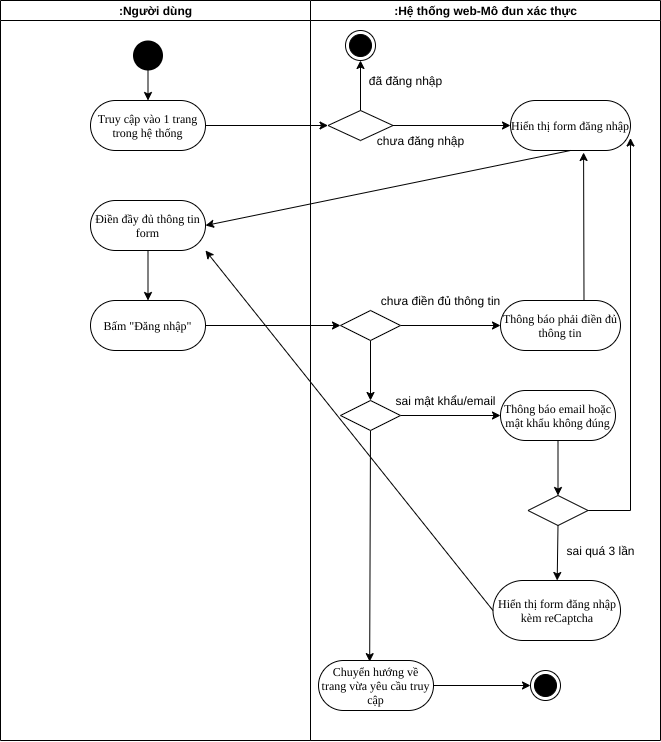

The diagram above was exported from draw.io. Its source (the exported page's mxGraphModel, read from the mxfile embedded in the PNG):
<mxGraphModel dx="1185" dy="718" grid="1" gridSize="10" guides="1" tooltips="1" connect="1" arrows="1" fold="1" page="1" pageScale="1" pageWidth="850" pageHeight="1100" math="0" shadow="0">
  <root>
    <mxCell id="1uPRAGGjLNZwuDJrDoNM-0" />
    <mxCell id="1uPRAGGjLNZwuDJrDoNM-1" parent="1uPRAGGjLNZwuDJrDoNM-0" />
    <mxCell id="1uPRAGGjLNZwuDJrDoNM-14" value=":Người dùng" style="swimlane;html=1;startSize=20;" vertex="1" parent="1uPRAGGjLNZwuDJrDoNM-1">
      <mxGeometry x="50" y="40" width="310" height="740" as="geometry" />
    </mxCell>
    <mxCell id="S7XhCk6Gd9xrzk1V_tkb-5" style="edgeStyle=none;rounded=0;orthogonalLoop=1;jettySize=auto;html=1;exitX=0.5;exitY=1;exitDx=0;exitDy=0;startArrow=none;startFill=0;endArrow=classic;endFill=1;" edge="1" parent="1uPRAGGjLNZwuDJrDoNM-14" source="t8zO0oUWe9EAuFtbRNAQ-1" target="PfygKX7-fkcnWsydr3Oh-0">
      <mxGeometry relative="1" as="geometry" />
    </mxCell>
    <mxCell id="t8zO0oUWe9EAuFtbRNAQ-1" value="" style="ellipse;fillColor=#000000;strokeColor=none;" vertex="1" parent="1uPRAGGjLNZwuDJrDoNM-14">
      <mxGeometry x="132.5" y="40" width="30" height="30" as="geometry" />
    </mxCell>
    <mxCell id="PfygKX7-fkcnWsydr3Oh-0" value="Truy cập vào 1 trang trong hệ thống" style="rounded=1;whiteSpace=wrap;html=1;shadow=0;comic=0;labelBackgroundColor=none;strokeWidth=1;fontFamily=Verdana;fontSize=12;align=center;arcSize=50;" vertex="1" parent="1uPRAGGjLNZwuDJrDoNM-14">
      <mxGeometry x="90" y="100" width="115" height="50" as="geometry" />
    </mxCell>
    <mxCell id="S7XhCk6Gd9xrzk1V_tkb-18" style="edgeStyle=none;rounded=0;orthogonalLoop=1;jettySize=auto;html=1;exitX=0.5;exitY=1;exitDx=0;exitDy=0;startArrow=none;startFill=0;endArrow=classic;endFill=1;" edge="1" parent="1uPRAGGjLNZwuDJrDoNM-14" source="S7XhCk6Gd9xrzk1V_tkb-16" target="S7XhCk6Gd9xrzk1V_tkb-15">
      <mxGeometry relative="1" as="geometry" />
    </mxCell>
    <mxCell id="S7XhCk6Gd9xrzk1V_tkb-16" value="Điền đầy đủ thông tin form" style="rounded=1;whiteSpace=wrap;html=1;shadow=0;comic=0;labelBackgroundColor=none;strokeWidth=1;fontFamily=Verdana;fontSize=12;align=center;arcSize=50;" vertex="1" parent="1uPRAGGjLNZwuDJrDoNM-14">
      <mxGeometry x="90" y="200" width="115" height="50" as="geometry" />
    </mxCell>
    <mxCell id="S7XhCk6Gd9xrzk1V_tkb-15" value="Bấm &quot;Đăng nhập&quot;" style="rounded=1;whiteSpace=wrap;html=1;shadow=0;comic=0;labelBackgroundColor=none;strokeWidth=1;fontFamily=Verdana;fontSize=12;align=center;arcSize=50;" vertex="1" parent="1uPRAGGjLNZwuDJrDoNM-14">
      <mxGeometry x="90" y="300" width="115" height="50" as="geometry" />
    </mxCell>
    <mxCell id="t8zO0oUWe9EAuFtbRNAQ-0" value=":Hệ thống web-Mô đun xác thực" style="swimlane;html=1;startSize=20;" vertex="1" parent="1uPRAGGjLNZwuDJrDoNM-1">
      <mxGeometry x="360" y="40" width="350" height="740" as="geometry" />
    </mxCell>
    <mxCell id="S7XhCk6Gd9xrzk1V_tkb-6" value="Hiển thị form đăng nhập" style="rounded=1;whiteSpace=wrap;html=1;shadow=0;comic=0;labelBackgroundColor=none;strokeWidth=1;fontFamily=Verdana;fontSize=12;align=center;arcSize=50;" vertex="1" parent="t8zO0oUWe9EAuFtbRNAQ-0">
      <mxGeometry x="200" y="100" width="120" height="50" as="geometry" />
    </mxCell>
    <mxCell id="S7XhCk6Gd9xrzk1V_tkb-21" style="edgeStyle=none;rounded=0;orthogonalLoop=1;jettySize=auto;html=1;exitX=1;exitY=0.5;exitDx=0;exitDy=0;entryX=0;entryY=0.5;entryDx=0;entryDy=0;startArrow=none;startFill=0;endArrow=classic;endFill=1;" edge="1" parent="t8zO0oUWe9EAuFtbRNAQ-0" source="S7XhCk6Gd9xrzk1V_tkb-19" target="S7XhCk6Gd9xrzk1V_tkb-14">
      <mxGeometry relative="1" as="geometry" />
    </mxCell>
    <mxCell id="S7XhCk6Gd9xrzk1V_tkb-38" style="edgeStyle=none;rounded=0;orthogonalLoop=1;jettySize=auto;html=1;exitX=0.5;exitY=1;exitDx=0;exitDy=0;entryX=0.5;entryY=0;entryDx=0;entryDy=0;startArrow=none;startFill=0;endArrow=classic;endFill=1;" edge="1" parent="t8zO0oUWe9EAuFtbRNAQ-0" source="S7XhCk6Gd9xrzk1V_tkb-19" target="S7XhCk6Gd9xrzk1V_tkb-37">
      <mxGeometry relative="1" as="geometry" />
    </mxCell>
    <mxCell id="S7XhCk6Gd9xrzk1V_tkb-19" value="" style="rhombus;" vertex="1" parent="t8zO0oUWe9EAuFtbRNAQ-0">
      <mxGeometry x="30" y="310" width="60" height="30" as="geometry" />
    </mxCell>
    <mxCell id="IaLMTgCPK8FmUbElTd0V-0" value="" style="rhombus;" vertex="1" parent="t8zO0oUWe9EAuFtbRNAQ-0">
      <mxGeometry x="17.5" y="110" width="65" height="30" as="geometry" />
    </mxCell>
    <mxCell id="31o7NnsML2-nb_pC2n7V-0" style="edgeStyle=none;rounded=0;orthogonalLoop=1;jettySize=auto;html=1;exitX=1;exitY=0.5;exitDx=0;exitDy=0;entryX=0;entryY=0.5;entryDx=0;entryDy=0;startArrow=none;startFill=0;endArrow=classic;endFill=1;" edge="1" parent="t8zO0oUWe9EAuFtbRNAQ-0" source="IaLMTgCPK8FmUbElTd0V-0" target="S7XhCk6Gd9xrzk1V_tkb-6">
      <mxGeometry relative="1" as="geometry">
        <mxPoint x="125" y="125" as="targetPoint" />
      </mxGeometry>
    </mxCell>
    <mxCell id="S7XhCk6Gd9xrzk1V_tkb-1" style="rounded=0;orthogonalLoop=1;jettySize=auto;html=1;exitX=0.5;exitY=0;exitDx=0;exitDy=0;entryX=0.5;entryY=1;entryDx=0;entryDy=0;startArrow=none;startFill=0;endArrow=classic;endFill=1;" edge="1" parent="t8zO0oUWe9EAuFtbRNAQ-0" source="IaLMTgCPK8FmUbElTd0V-0" target="S7XhCk6Gd9xrzk1V_tkb-44">
      <mxGeometry relative="1" as="geometry">
        <mxPoint x="50" y="60" as="targetPoint" />
      </mxGeometry>
    </mxCell>
    <mxCell id="S7XhCk6Gd9xrzk1V_tkb-3" value="đã đăng nhập" style="text;html=1;align=center;verticalAlign=middle;resizable=0;points=[];autosize=1;" vertex="1" parent="t8zO0oUWe9EAuFtbRNAQ-0">
      <mxGeometry x="50" y="70" width="90" height="20" as="geometry" />
    </mxCell>
    <mxCell id="S7XhCk6Gd9xrzk1V_tkb-4" value="chưa đăng nhập" style="text;html=1;align=center;verticalAlign=middle;resizable=0;points=[];autosize=1;" vertex="1" parent="t8zO0oUWe9EAuFtbRNAQ-0">
      <mxGeometry x="60" y="130" width="100" height="20" as="geometry" />
    </mxCell>
    <mxCell id="S7XhCk6Gd9xrzk1V_tkb-40" style="edgeStyle=none;rounded=0;orthogonalLoop=1;jettySize=auto;html=1;exitX=0.696;exitY=0.2;exitDx=0;exitDy=0;entryX=0.609;entryY=1.04;entryDx=0;entryDy=0;entryPerimeter=0;startArrow=none;startFill=0;endArrow=classic;endFill=1;exitPerimeter=0;" edge="1" parent="t8zO0oUWe9EAuFtbRNAQ-0" source="S7XhCk6Gd9xrzk1V_tkb-14" target="S7XhCk6Gd9xrzk1V_tkb-6">
      <mxGeometry relative="1" as="geometry" />
    </mxCell>
    <mxCell id="S7XhCk6Gd9xrzk1V_tkb-14" value="Thông báo phải điền đủ thông tin" style="rounded=1;whiteSpace=wrap;html=1;shadow=0;comic=0;labelBackgroundColor=none;strokeWidth=1;fontFamily=Verdana;fontSize=12;align=center;arcSize=50;" vertex="1" parent="t8zO0oUWe9EAuFtbRNAQ-0">
      <mxGeometry x="190" y="300" width="120" height="50" as="geometry" />
    </mxCell>
    <mxCell id="S7XhCk6Gd9xrzk1V_tkb-22" value="chưa điền đủ thông tin" style="text;html=1;align=center;verticalAlign=middle;resizable=0;points=[];autosize=1;" vertex="1" parent="t8zO0oUWe9EAuFtbRNAQ-0">
      <mxGeometry x="65" y="290" width="130" height="20" as="geometry" />
    </mxCell>
    <mxCell id="S7XhCk6Gd9xrzk1V_tkb-41" style="edgeStyle=none;rounded=0;orthogonalLoop=1;jettySize=auto;html=1;exitX=1;exitY=0.5;exitDx=0;exitDy=0;entryX=0;entryY=0.5;entryDx=0;entryDy=0;startArrow=none;startFill=0;endArrow=classic;endFill=1;" edge="1" parent="t8zO0oUWe9EAuFtbRNAQ-0" source="S7XhCk6Gd9xrzk1V_tkb-37" target="S7XhCk6Gd9xrzk1V_tkb-13">
      <mxGeometry relative="1" as="geometry" />
    </mxCell>
    <mxCell id="S7XhCk6Gd9xrzk1V_tkb-43" style="edgeStyle=none;rounded=0;orthogonalLoop=1;jettySize=auto;html=1;exitX=0.5;exitY=1;exitDx=0;exitDy=0;entryX=0.445;entryY=0.023;entryDx=0;entryDy=0;entryPerimeter=0;startArrow=none;startFill=0;endArrow=classic;endFill=1;" edge="1" parent="t8zO0oUWe9EAuFtbRNAQ-0" source="S7XhCk6Gd9xrzk1V_tkb-37" target="S7XhCk6Gd9xrzk1V_tkb-12">
      <mxGeometry relative="1" as="geometry" />
    </mxCell>
    <mxCell id="S7XhCk6Gd9xrzk1V_tkb-37" value="" style="rhombus;" vertex="1" parent="t8zO0oUWe9EAuFtbRNAQ-0">
      <mxGeometry x="30" y="400" width="60" height="30" as="geometry" />
    </mxCell>
    <mxCell id="S7XhCk6Gd9xrzk1V_tkb-13" value="Thông báo email hoặc mật khẩu không đúng" style="rounded=1;whiteSpace=wrap;html=1;shadow=0;comic=0;labelBackgroundColor=none;strokeWidth=1;fontFamily=Verdana;fontSize=12;align=center;arcSize=50;" vertex="1" parent="t8zO0oUWe9EAuFtbRNAQ-0">
      <mxGeometry x="190" y="390" width="115" height="50" as="geometry" />
    </mxCell>
    <mxCell id="S7XhCk6Gd9xrzk1V_tkb-42" value="sai mật khẩu/email" style="text;html=1;align=center;verticalAlign=middle;resizable=0;points=[];autosize=1;" vertex="1" parent="t8zO0oUWe9EAuFtbRNAQ-0">
      <mxGeometry x="75" y="390" width="120" height="20" as="geometry" />
    </mxCell>
    <mxCell id="S7XhCk6Gd9xrzk1V_tkb-46" style="edgeStyle=none;rounded=0;orthogonalLoop=1;jettySize=auto;html=1;exitX=1;exitY=0.5;exitDx=0;exitDy=0;startArrow=none;startFill=0;endArrow=classic;endFill=1;" edge="1" parent="t8zO0oUWe9EAuFtbRNAQ-0" source="S7XhCk6Gd9xrzk1V_tkb-12" target="S7XhCk6Gd9xrzk1V_tkb-45">
      <mxGeometry relative="1" as="geometry" />
    </mxCell>
    <mxCell id="S7XhCk6Gd9xrzk1V_tkb-12" value="Chuyển hướng về trang vừa yêu cầu truy cập" style="rounded=1;whiteSpace=wrap;html=1;shadow=0;comic=0;labelBackgroundColor=none;strokeWidth=1;fontFamily=Verdana;fontSize=12;align=center;arcSize=50;" vertex="1" parent="t8zO0oUWe9EAuFtbRNAQ-0">
      <mxGeometry x="8" y="660" width="115" height="50" as="geometry" />
    </mxCell>
    <mxCell id="S7XhCk6Gd9xrzk1V_tkb-44" value="" style="ellipse;html=1;shape=endState;fillColor=#000000;strokeColor=#000000;" vertex="1" parent="t8zO0oUWe9EAuFtbRNAQ-0">
      <mxGeometry x="35" y="30" width="30" height="30" as="geometry" />
    </mxCell>
    <mxCell id="S7XhCk6Gd9xrzk1V_tkb-45" value="" style="ellipse;html=1;shape=endState;fillColor=#000000;strokeColor=#000000;" vertex="1" parent="t8zO0oUWe9EAuFtbRNAQ-0">
      <mxGeometry x="220" y="670" width="30" height="30" as="geometry" />
    </mxCell>
    <mxCell id="S7XhCk6Gd9xrzk1V_tkb-48" style="edgeStyle=none;rounded=0;orthogonalLoop=1;jettySize=auto;html=1;exitX=1;exitY=0.5;exitDx=0;exitDy=0;entryX=1;entryY=0.75;entryDx=0;entryDy=0;startArrow=none;startFill=0;endArrow=classic;endFill=1;" edge="1" parent="t8zO0oUWe9EAuFtbRNAQ-0" source="S7XhCk6Gd9xrzk1V_tkb-36" target="S7XhCk6Gd9xrzk1V_tkb-6">
      <mxGeometry relative="1" as="geometry">
        <Array as="points">
          <mxPoint x="320" y="510" />
        </Array>
      </mxGeometry>
    </mxCell>
    <mxCell id="S7XhCk6Gd9xrzk1V_tkb-50" style="edgeStyle=none;rounded=0;orthogonalLoop=1;jettySize=auto;html=1;exitX=0.5;exitY=1;exitDx=0;exitDy=0;startArrow=none;startFill=0;endArrow=classic;endFill=1;" edge="1" parent="t8zO0oUWe9EAuFtbRNAQ-0" source="S7XhCk6Gd9xrzk1V_tkb-36" target="S7XhCk6Gd9xrzk1V_tkb-11">
      <mxGeometry relative="1" as="geometry" />
    </mxCell>
    <mxCell id="S7XhCk6Gd9xrzk1V_tkb-36" value="" style="rhombus;" vertex="1" parent="t8zO0oUWe9EAuFtbRNAQ-0">
      <mxGeometry x="217.5" y="495" width="60" height="30" as="geometry" />
    </mxCell>
    <mxCell id="S7XhCk6Gd9xrzk1V_tkb-47" style="edgeStyle=none;rounded=0;orthogonalLoop=1;jettySize=auto;html=1;exitX=0.5;exitY=1;exitDx=0;exitDy=0;startArrow=none;startFill=0;endArrow=classic;endFill=1;entryX=0.5;entryY=0;entryDx=0;entryDy=0;" edge="1" parent="t8zO0oUWe9EAuFtbRNAQ-0" source="S7XhCk6Gd9xrzk1V_tkb-13" target="S7XhCk6Gd9xrzk1V_tkb-36">
      <mxGeometry relative="1" as="geometry">
        <mxPoint x="248" y="470" as="targetPoint" />
      </mxGeometry>
    </mxCell>
    <mxCell id="S7XhCk6Gd9xrzk1V_tkb-11" value="Hiển thị form đăng nhập kèm reCaptcha" style="rounded=1;whiteSpace=wrap;html=1;shadow=0;comic=0;labelBackgroundColor=none;strokeWidth=1;fontFamily=Verdana;fontSize=12;align=center;arcSize=50;" vertex="1" parent="t8zO0oUWe9EAuFtbRNAQ-0">
      <mxGeometry x="182.5" y="580" width="127.5" height="60" as="geometry" />
    </mxCell>
    <mxCell id="S7XhCk6Gd9xrzk1V_tkb-52" value="sai quá 3 lần" style="text;html=1;align=center;verticalAlign=middle;resizable=0;points=[];autosize=1;" vertex="1" parent="t8zO0oUWe9EAuFtbRNAQ-0">
      <mxGeometry x="250" y="540" width="80" height="20" as="geometry" />
    </mxCell>
    <mxCell id="S7XhCk6Gd9xrzk1V_tkb-17" style="edgeStyle=none;rounded=0;orthogonalLoop=1;jettySize=auto;html=1;exitX=0.5;exitY=1;exitDx=0;exitDy=0;entryX=1;entryY=0.5;entryDx=0;entryDy=0;startArrow=none;startFill=0;endArrow=classic;endFill=1;" edge="1" parent="1uPRAGGjLNZwuDJrDoNM-1" source="S7XhCk6Gd9xrzk1V_tkb-6" target="S7XhCk6Gd9xrzk1V_tkb-16">
      <mxGeometry relative="1" as="geometry" />
    </mxCell>
    <mxCell id="IaLMTgCPK8FmUbElTd0V-1" style="edgeStyle=none;rounded=0;orthogonalLoop=1;jettySize=auto;html=1;exitX=1;exitY=0.5;exitDx=0;exitDy=0;entryX=0;entryY=0.5;entryDx=0;entryDy=0;startArrow=none;startFill=0;endArrow=classic;endFill=1;" edge="1" parent="1uPRAGGjLNZwuDJrDoNM-1" source="PfygKX7-fkcnWsydr3Oh-0" target="IaLMTgCPK8FmUbElTd0V-0">
      <mxGeometry relative="1" as="geometry" />
    </mxCell>
    <mxCell id="S7XhCk6Gd9xrzk1V_tkb-20" style="edgeStyle=none;rounded=0;orthogonalLoop=1;jettySize=auto;html=1;exitX=1;exitY=0.5;exitDx=0;exitDy=0;startArrow=none;startFill=0;endArrow=classic;endFill=1;" edge="1" parent="1uPRAGGjLNZwuDJrDoNM-1" source="S7XhCk6Gd9xrzk1V_tkb-15" target="S7XhCk6Gd9xrzk1V_tkb-19">
      <mxGeometry relative="1" as="geometry" />
    </mxCell>
    <mxCell id="S7XhCk6Gd9xrzk1V_tkb-51" style="edgeStyle=none;rounded=0;orthogonalLoop=1;jettySize=auto;html=1;exitX=0;exitY=0.5;exitDx=0;exitDy=0;entryX=1;entryY=1;entryDx=0;entryDy=0;startArrow=none;startFill=0;endArrow=classic;endFill=1;" edge="1" parent="1uPRAGGjLNZwuDJrDoNM-1" source="S7XhCk6Gd9xrzk1V_tkb-11" target="S7XhCk6Gd9xrzk1V_tkb-16">
      <mxGeometry relative="1" as="geometry" />
    </mxCell>
  </root>
</mxGraphModel>